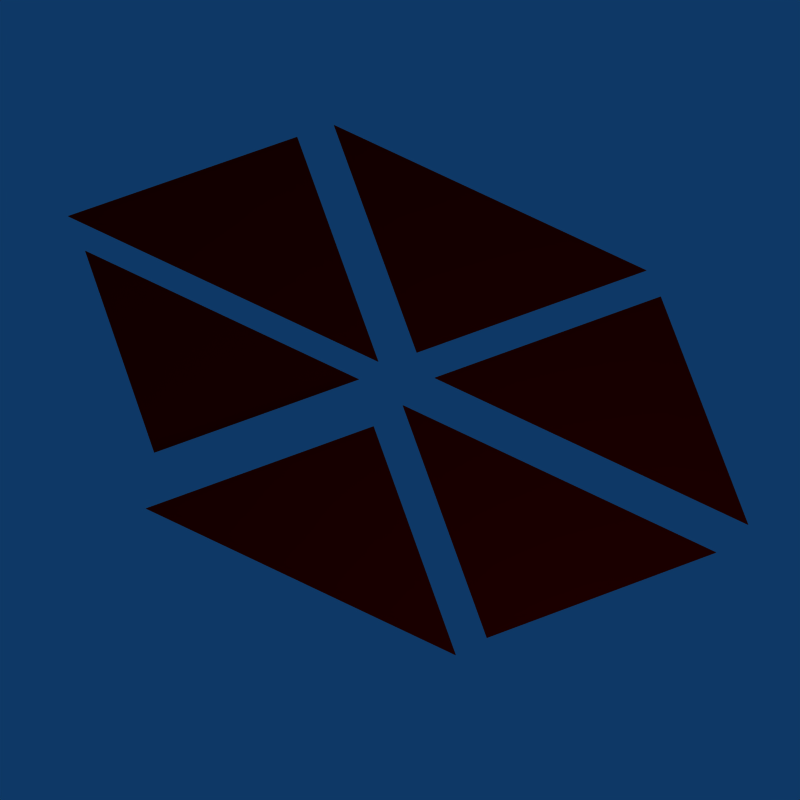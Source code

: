 # Source: faces.blend  (saved by Blender 2.49.0; exported with 4.5.12 LTS)
import bpy
from mathutils import Matrix  # noqa: F401  (used for matrix-valued properties, if any)

bpy.ops.wm.read_factory_settings(use_empty=True)
scene = bpy.context.scene
scene.name = 'Scene'

# ---- collections
col_collection_1 = bpy.data.collections.new('Collection 1'); scene.collection.children.link(col_collection_1)

# ---- materials (node trees are filled in below, after node groups)
mat_material_001 = bpy.data.materials.new('Material.001')
mat_material_001.alpha_threshold = 0.0
mat_material_001.diffuse_color = (0.8979, 0.0, 0.0, 1.0)
mat_material_001.roughness = 0.5
mat_material_001.line_color = (0.0, 0.0, 0.0, 1.0)

# ---- material node trees

# ---- world
world_world = bpy.data.worlds.new('World'); scene.world = world_world
world_world.color = (0.05656, 0.2208, 0.4)
world_world.use_sun_shadow = False
world_world.sun_shadow_jitter_overblur = 0.0
world_world.cycles.sampling_method = 'MANUAL'
world_world.cycles.sample_map_resolution = 256

# ---- cameras
cam_camera = bpy.data.cameras.new('Camera')
cam_camera.passepartout_alpha = 0.2
cam_camera.clip_end = 100.0
cam_camera.lens = 35.0
cam_camera.ortho_scale = 7.314
cam_camera.show_passepartout = False
cam_camera.show_safe_areas = True
cam_camera.dof.focus_distance = 0.0
cam_camera.dof.aperture_fstop = 128.0

# ---- lights
light_spot = bpy.data.lights.new('Spot', 'POINT')
light_spot.transmission_factor = 0.0
light_spot.cutoff_distance = 30.0
light_spot.energy = 100.0
light_spot.shadow_buffer_clip_start = 1.001
light_spot.shadow_soft_size = 1.0
light_spot.shadow_maximum_resolution = 0.006
light_spot.use_absolute_resolution = True
light_spot.cycles.use_multiple_importance_sampling = False

# ---- meshes
me_plane_007 = bpy.data.meshes.new('Plane.007')
me_plane_007.from_pydata([(1.0, 1.0, 0.0), (-1.0, -1.0, 0.0), (-1.0, 1.0, 0.0)], [], [(0, 2, 1)])
me_plane_007.materials.append(mat_material_001)
me_plane_007.use_remesh_preserve_volume = False
me_plane_007.use_remesh_preserve_attributes = False
me_plane_007.use_mirror_vertex_groups = False
me_plane_007.update()
me_plane_006 = bpy.data.meshes.new('Plane.006')
me_plane_006.from_pydata([(1.0, 1.0, 0.0), (-1.0, -1.0, 0.0), (-1.0, 1.0, 0.0)], [], [(0, 2, 1)])
me_plane_006.materials.append(mat_material_001)
me_plane_006.use_remesh_preserve_volume = False
me_plane_006.use_remesh_preserve_attributes = False
me_plane_006.use_mirror_vertex_groups = False
me_plane_006.update()
me_plane_005 = bpy.data.meshes.new('Plane.005')
me_plane_005.from_pydata([(1.0, 1.0, 0.0), (-1.0, -1.0, 0.0), (-1.0, 1.0, 0.0)], [], [(0, 2, 1)])
me_plane_005.materials.append(mat_material_001)
me_plane_005.use_remesh_preserve_volume = False
me_plane_005.use_remesh_preserve_attributes = False
me_plane_005.use_mirror_vertex_groups = False
me_plane_005.update()
me_plane_004 = bpy.data.meshes.new('Plane.004')
me_plane_004.from_pydata([(1.0, 1.0, 0.0), (-1.0, -1.0, 0.0), (-1.0, 1.0, 0.0)], [], [(0, 2, 1)])
me_plane_004.materials.append(mat_material_001)
me_plane_004.use_remesh_preserve_volume = False
me_plane_004.use_remesh_preserve_attributes = False
me_plane_004.use_mirror_vertex_groups = False
me_plane_004.update()
me_plane_002 = bpy.data.meshes.new('Plane.002')
me_plane_002.from_pydata([(1.0, 1.0, 0.0), (-1.0, -1.0, 0.0), (-1.0, 1.0, 0.0)], [], [(0, 2, 1)])
me_plane_002.materials.append(mat_material_001)
me_plane_002.use_remesh_preserve_volume = False
me_plane_002.use_remesh_preserve_attributes = False
me_plane_002.use_mirror_vertex_groups = False
me_plane_002.update()
me_plane_001 = bpy.data.meshes.new('Plane.001')
me_plane_001.from_pydata([(1.0, 1.0, 0.0), (-1.0, -1.0, 0.0), (-1.0, 1.0, 0.0)], [], [(0, 2, 1)])
me_plane_001.materials.append(mat_material_001)
me_plane_001.use_remesh_preserve_volume = False
me_plane_001.use_remesh_preserve_attributes = False
me_plane_001.use_mirror_vertex_groups = False
me_plane_001.update()

# ---- objects
ob_plane_007 = bpy.data.objects.new('Plane.007', me_plane_007)
ob_plane_006 = bpy.data.objects.new('Plane.006', me_plane_006)
ob_plane_005 = bpy.data.objects.new('Plane.005', me_plane_005)
ob_plane_004 = bpy.data.objects.new('Plane.004', me_plane_004)
ob_plane_002 = bpy.data.objects.new('Plane.002', me_plane_002)
ob_plane_001 = bpy.data.objects.new('Plane.001', me_plane_001)
ob_lamp = bpy.data.objects.new('Lamp', light_spot)
ob_camera = bpy.data.objects.new('Camera', cam_camera)

# ---- transforms, parenting, visibility, modifiers, constraints
ob_plane_007.location = (1.105, -1.023, -0.09703)
ob_plane_007.lock_rotations_4d = False
ob_plane_007.empty_display_type = 'ARROWS'
ob_plane_007.lineart.crease_threshold = 0.0
ob_plane_006.location = (-1.329, 1.509, 0.1528)
ob_plane_006.rotation_euler = (0.0, -0.0, -3.142)
ob_plane_006.lock_rotations_4d = False
ob_plane_006.empty_display_type = 'ARROWS'
ob_plane_006.lineart.crease_threshold = 0.0
ob_plane_005.location = (-1.375, -1.009, -0.8046)
ob_plane_005.rotation_euler = (0.0, -0.0, -3.142)
ob_plane_005.lock_rotations_4d = False
ob_plane_005.empty_display_type = 'ARROWS'
ob_plane_005.lineart.crease_threshold = 0.0
ob_plane_004.location = (-1.375, -0.8058, 0.05932)
ob_plane_004.lock_rotations_4d = False
ob_plane_004.empty_display_type = 'ARROWS'
ob_plane_004.lineart.crease_threshold = 0.0
ob_plane_002.location = (1.027, 1.261, 0.03177)
ob_plane_002.rotation_euler = (0.0, -0.0, -3.142)
ob_plane_002.lock_rotations_4d = False
ob_plane_002.empty_display_type = 'ARROWS'
ob_plane_002.lineart.crease_threshold = 0.0
ob_plane_001.location = (0.905, 1.583, 0.04696)
ob_plane_001.lock_rotations_4d = False
ob_plane_001.empty_display_type = 'ARROWS'
ob_plane_001.lineart.crease_threshold = 0.0
ob_lamp.location = (4.076, 1.005, 5.904)
ob_lamp.rotation_euler = (0.6503, 0.05522, 1.866)
ob_lamp.lock_rotations_4d = False
ob_lamp.empty_display_type = 'ARROWS'
ob_lamp.color = (0.0, 0.0, 0.0, 0.0)
ob_lamp.lineart.crease_threshold = 0.0
ob_camera.location = (0.3139, 0.03443, 6.405)
ob_camera.rotation_euler = (0.06108, -0.01474, 1.224)
ob_camera.lock_rotations_4d = False
ob_camera.empty_display_type = 'ARROWS'
ob_camera.color = (0.0, 0.0, 0.0, 0.0)
ob_camera.display_type = 'WIRE'
ob_camera.lineart.crease_threshold = 0.0

# ---- collection membership
col_collection_1.objects.link(ob_plane_007)
col_collection_1.objects.link(ob_plane_006)
col_collection_1.objects.link(ob_plane_005)
col_collection_1.objects.link(ob_plane_004)
col_collection_1.objects.link(ob_plane_002)
col_collection_1.objects.link(ob_plane_001)
col_collection_1.objects.link(ob_lamp)
col_collection_1.objects.link(ob_camera)

# ---- scene / render settings (as saved in the file)
scene.camera = ob_camera
scene.frame_start = 1; scene.frame_end = 250; scene.frame_set(1)
scene.render.engine = 'BLENDER_EEVEE_NEXT'
scene.render.image_settings.file_format = 'JPEG'
scene.render.image_settings.compression = 90
scene.render.resolution_x = 32
scene.render.resolution_y = 32
scene.render.pixel_aspect_x = 100.0
scene.render.pixel_aspect_y = 100.0
scene.render.fps = 25
scene.render.dither_intensity = 0.0
scene.render.film_transparent = True
scene.render.use_compositing = False
scene.render.use_sequencer = False
scene.render.bake_margin = 2
scene.render.bake_bias = 0.0
scene.render.use_stamp_time = False
scene.render.use_stamp_date = False
scene.render.use_stamp_frame = False
scene.render.use_stamp_camera = False
scene.render.use_stamp_scene = False
scene.render.use_stamp_filename = False
scene.render.use_stamp_render_time = False
scene.render.stamp_font_size = 0
scene.cycles.use_denoising = False
scene.cycles.samples = 10
scene.cycles.sampling_pattern = 'TABULATED_SOBOL'
scene.cycles.light_sampling_threshold = 0.0
scene.cycles.use_adaptive_sampling = False
scene.cycles.use_light_tree = False
scene.cycles.blur_glossy = 0.0
scene.cycles.volume_bounces = 1
scene.cycles.pixel_filter_type = 'GAUSSIAN'
scene.cycles.sample_clamp_indirect = 0.0
scene.view_settings.view_transform = 'Raw'
bpy.context.view_layer.update()
